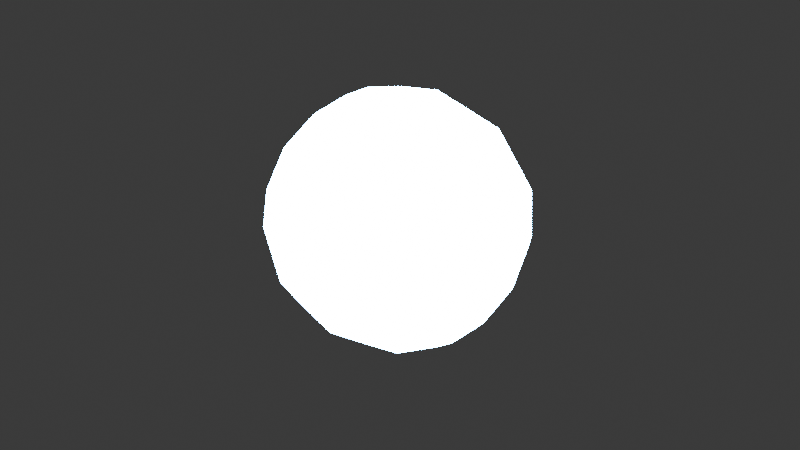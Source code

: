 # Source: 7-Python_Crash_Course_for_Blender.blend  (saved by Blender 5.2.44; exported with 4.5.12 LTS)
import bpy
from mathutils import Matrix  # noqa: F401  (used for matrix-valued properties, if any)

bpy.ops.wm.read_factory_settings(use_empty=True)
scene = bpy.context.scene
scene.name = 'Scene'

# ---- collections
col_collection = bpy.data.collections.new('Collection'); scene.collection.children.link(col_collection)

# ---- materials (node trees are filled in below, after node groups)
mat_my_material_008 = bpy.data.materials.new('My Material.008')

# ---- material node trees
mat_my_material_008.use_nodes = True; mat_my_material_008.node_tree.nodes.clear()
_N = mat_my_material_008.node_tree.nodes; _L = mat_my_material_008.node_tree.links
n0 = _N.new('ShaderNodeBsdfPrincipled'); n0.name = 'BSDF - Pré-fundamentado'; n0.location = (-200, 100)
n0.inputs[10].default_value = 0.005
n1 = _N.new('ShaderNodeOutputMaterial'); n1.name = 'Saída de material'; n1.location = (200, 100)
n2 = _N.new('ShaderNodeEmission'); n2.name = 'Emissão'; n2.location = (0, 0)
n2.inputs[0].default_value = (0.0, 0.3, 1.0, 1.0)
n2.inputs[1].default_value = 500.0
_L.new(n2.outputs[0], n1.inputs[0])
n1.is_active_output = True

# ---- world
world_world = bpy.data.worlds.new('World'); scene.world = world_world
world_world.use_nodes = True; world_world.node_tree.nodes.clear()
_N = world_world.node_tree.nodes; _L = world_world.node_tree.links
n0 = _N.new('ShaderNodeOutputWorld'); n0.name = 'World Output'; n0.location = (200, 100)
n1 = _N.new('ShaderNodeBackground'); n1.name = 'Background'; n1.location = (-200, 100)
n1.inputs[0].default_value = (0.05088, 0.05088, 0.05088, 1.0)
_L.new(n1.outputs[0], n0.inputs[0])
n0.is_active_output = True
world_world.color = (0.05088, 0.05088, 0.05088)
world_world.sun_shadow_jitter_overblur = 0.0

# ---- cameras
cam_camera = bpy.data.cameras.new('Camera')
cam_camera.clip_end = 100.0
cam_camera.ortho_scale = 7.314

# ---- lights
light_light = bpy.data.lights.new('Light', 'POINT')
light_light.energy = 1000.0
light_light.shadow_soft_size = 0.1

# ---- meshes
me_cubo_024 = bpy.data.meshes.new('Cubo.024')
me_cubo_024.from_pydata([(-1.0, -1.0, -1.0), (-1.0, -1.0, 1.0), (-1.0, 1.0, -1.0), (-1.0, 1.0, 1.0), (1.0, -1.0, -1.0), (1.0, -1.0, 1.0), (1.0, 1.0, -1.0), (1.0, 1.0, 1.0)], [], [(0, 1, 3, 2), (2, 3, 7, 6), (6, 7, 5, 4), (4, 5, 1, 0), (2, 6, 4, 0), (7, 3, 1, 5)])
me_cubo_024.polygons.foreach_set('use_smooth', [True] * 6)
_uv = me_cubo_024.uv_layers.new(name='Mapa UV')
_uv.uv.foreach_set('vector', [0.375, 0.0, 0.625, 0.0, 0.625, 0.25, 0.375, 0.25, 0.375, 0.25, 0.625, 0.25, 0.625, 0.5, 0.375, 0.5, 0.375, 0.5, 0.625, 0.5, 0.625, 0.75, 0.375, 0.75, 0.375, 0.75, 0.625, 0.75, 0.625, 1.0, 0.375, 1.0, 0.125, 0.5, 0.375, 0.5, 0.375, 0.75, 0.125, 0.75, 0.625, 0.5, 0.875, 0.5, 0.875, 0.75, 0.625, 0.75])
me_cubo_024.materials.append(mat_my_material_008)
me_cubo_024.update()

# ---- objects
ob_cubo = bpy.data.objects.new('Cubo', me_cubo_024)
ob_light = bpy.data.objects.new('Light', light_light)
ob_camera = bpy.data.objects.new('Camera', cam_camera)

# ---- transforms, parenting, visibility, modifiers, constraints
ob_cubo.location = (0.0, 0.0, 0.0)
ob_cubo.rotation_euler = (0.7854, 0.0, 0.0)
_m = ob_cubo.modifiers.new('My Modefier', 'SUBSURF')
_m.levels = 3
_m = ob_cubo.modifiers.new('My Displacement', 'DISPLACE')
ob_light.location = (4.076, 1.005, 5.904)
ob_light.rotation_euler = (0.6503, 0.05522, 1.866)
ob_light.lock_rotations_4d = False
ob_light.empty_display_type = 'ARROWS'
ob_light.color = (0.0, 0.0, 0.0, 0.0)
ob_light.lineart.crease_threshold = 0.0
ob_camera.location = (7.359, -6.926, 4.958)
ob_camera.rotation_euler = (1.109, 0.0, 0.8149)
ob_camera.lock_rotations_4d = False
ob_camera.empty_display_type = 'ARROWS'
ob_camera.color = (0.0, 0.0, 0.0, 0.0)
ob_camera.display_type = 'WIRE'
ob_camera.lineart.crease_threshold = 0.0

# ---- collection membership
scene.collection.objects.link(ob_cubo)
col_collection.objects.link(ob_light)
col_collection.objects.link(ob_camera)

# ---- scene / render settings (as saved in the file)
scene.camera = ob_camera
scene.frame_start = 1; scene.frame_end = 250; scene.frame_set(138)
scene.render.engine = 'BLENDER_EEVEE_NEXT'
scene.render.bake_bias = 0.0
scene.render.bake_samples = 0
scene.render.compositor_device = 'GPU'
scene.eevee.use_volume_custom_range = False
scene.eevee.fast_gi_thickness_near = 0.1
scene.eevee.fast_gi_thickness_far = 0.0
scene.eevee.ray_tracing_options.screen_trace_thickness = 0.1
bpy.context.view_layer.update()
